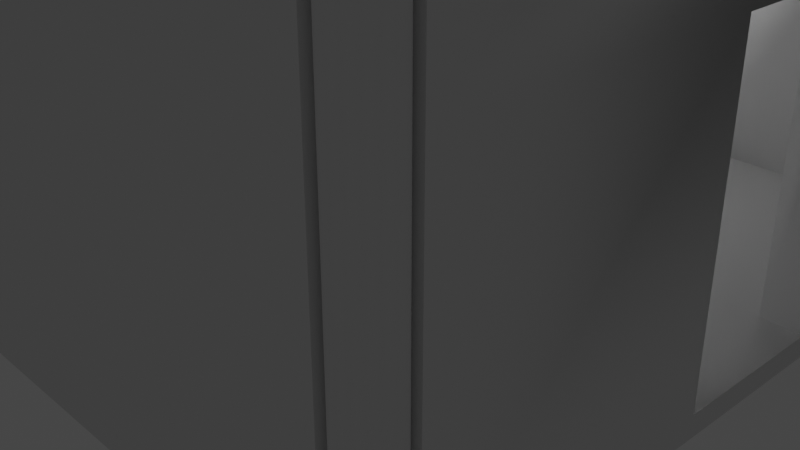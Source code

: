 # Source: casa.blend  (saved by Blender 3.5.10; exported with 4.5.12 LTS)
import bpy
from mathutils import Matrix  # noqa: F401  (used for matrix-valued properties, if any)

bpy.ops.wm.read_factory_settings(use_empty=True)
scene = bpy.context.scene
scene.name = 'Scene'

# ---- collections
col_collection = bpy.data.collections.new('Collection'); scene.collection.children.link(col_collection)

# ---- node groups
ng_auto_smooth = bpy.data.node_groups.new('Auto Smooth', 'GeometryNodeTree')
_s = ng_auto_smooth.interface.new_socket(name='Geometry', in_out='OUTPUT', socket_type='NodeSocketGeometry')
_s = ng_auto_smooth.interface.new_socket(name='Geometry', in_out='INPUT', socket_type='NodeSocketGeometry')
_s = ng_auto_smooth.interface.new_socket(name='Angle', in_out='INPUT', socket_type='NodeSocketFloat')
_s.subtype = 'ANGLE'
_s.min_value = 0.0
_s.max_value = 3.142
ng_auto_smooth.is_modifier = True
_N = ng_auto_smooth.nodes; _L = ng_auto_smooth.links
n0 = _N.new('NodeGroupOutput'); n0.name = 'Group Output'; n0.location = (480, -100)
n1 = _N.new('NodeGroupInput'); n1.name = 'Group Input'; n1.location = (-420, -300)
n2 = _N.new('NodeGroupInput'); n2.name = 'Group Input.001'; n2.location = (-60, -100)
n3 = _N.new('GeometryNodeSetShadeSmooth'); n3.name = 'Set Shade Smooth'; n3.location = (120, -100)
n3.domain = 'EDGE'
n4 = _N.new('GeometryNodeSetShadeSmooth'); n4.name = 'Set Shade Smooth.001'; n4.location = (300, -100)
n5 = _N.new('GeometryNodeInputMeshEdgeAngle'); n5.name = 'Edge Angle'; n5.location = (-420, -220)
n6 = _N.new('GeometryNodeInputEdgeSmooth'); n6.name = 'Is Edge Smooth'; n6.location = (-60, -160)
n7 = _N.new('GeometryNodeInputShadeSmooth'); n7.name = 'Is Face Smooth'; n7.location = (-240, -340)
n8 = _N.new('FunctionNodeBooleanMath'); n8.name = 'Boolean Math'; n8.location = (-60, -220)
n9 = _N.new('FunctionNodeCompare'); n9.name = 'Compare'; n9.location = (-240, -180)
n9.operation = 'LESS_EQUAL'
_L.new(n5.outputs[0], n9.inputs[0])
_L.new(n4.outputs[0], n0.inputs[0])
_L.new(n1.outputs[1], n9.inputs[1])
_L.new(n9.outputs[0], n8.inputs[0])
_L.new(n7.outputs[0], n8.inputs[1])
_L.new(n2.outputs[0], n3.inputs[0])
_L.new(n6.outputs[0], n3.inputs[1])
_L.new(n3.outputs[0], n4.inputs[0])
_L.new(n8.outputs[0], n3.inputs[2])
n0.is_active_output = True

# ---- world
world_world = bpy.data.worlds.new('World'); scene.world = world_world
world_world.use_nodes = True; world_world.node_tree.nodes.clear()
_N = world_world.node_tree.nodes; _L = world_world.node_tree.links
n0 = _N.new('ShaderNodeOutputWorld'); n0.name = 'World Output'; n0.location = (300, 300)
n1 = _N.new('ShaderNodeBackground'); n1.name = 'Background'; n1.location = (10, 300)
n1.inputs[0].default_value = (0.05088, 0.05088, 0.05088, 1.0)
_L.new(n1.outputs[0], n0.inputs[0])
n0.is_active_output = True
world_world.color = (0.05088, 0.05088, 0.05088)
world_world.use_sun_shadow = False
world_world.sun_shadow_jitter_overblur = 0.0

# ---- cameras
cam_camera = bpy.data.cameras.new('Camera')
cam_camera.clip_end = 100.0
cam_camera.ortho_scale = 7.314

# ---- lights
light_light = bpy.data.lights.new('Light', 'POINT')
light_light.transmission_factor = 0.0
light_light.energy = 1000.0
light_light.shadow_soft_size = 0.1
light_light.shadow_maximum_resolution = 0.006
light_light.use_absolute_resolution = True

# ---- meshes
me_cilindro = bpy.data.meshes.new('Cilindro')
me_cilindro.from_pydata([(0.0, 0.22, -2.5), (0.0, 0.22, 2.5), (0.08419, 0.2033, -2.5), (0.08419, 0.2033, 2.5), (0.1556, 0.1556, -2.5), (0.1556, 0.1556, 2.5), (0.2033, 0.08419, -2.5), (0.2033, 0.08419, 2.5), (0.22, 0.0, -2.5), (0.22, 0.0, 2.5), (0.2033, -0.08419, -2.5), (0.2033, -0.08419, 2.5), (0.1556, -0.1556, -2.5), (0.1556, -0.1556, 2.5), (0.08419, -0.2033, -2.5), (0.08419, -0.2033, 2.5), (0.0, -0.22, -2.5), (0.0, -0.22, 2.5), (-0.08419, -0.2033, -2.5), (-0.08419, -0.2033, 2.5), (-0.1556, -0.1556, -2.5), (-0.1556, -0.1556, 2.5), (-0.2033, -0.08419, -2.5), (-0.2033, -0.08419, 2.5), (-0.22, 0.0, -2.5), (-0.22, 0.0, 2.5), (-0.2033, 0.08419, -2.5), (-0.2033, 0.08419, 2.5), (-0.1556, 0.1556, -2.5), (-0.1556, 0.1556, 2.5), (-0.08419, 0.2033, -2.5), (-0.08419, 0.2033, 2.5), (-7.831, -7.801, -2.708), (-7.831, -7.801, -2.492), (-7.831, 0.1987, -2.708), (-7.831, 0.1987, -2.492), (0.1692, -7.801, -2.708), (0.1692, -7.801, -2.492), (0.1692, 0.1987, -2.708), (0.1692, 0.1987, -2.492), (-7.831, -7.401, -2.708), (0.1692, -7.401, -2.492), (-7.831, -7.401, -2.492), (0.1692, -7.401, -2.708), (-7.831, -0.2013, -2.492), (0.1692, -0.2013, -2.708), (-7.831, -0.2013, -2.708), (0.1692, -0.2013, -2.492), (0.1692, -4.62, -2.492), (0.1692, -3.041, -2.492), (-0.2308, -3.041, -2.492), (-7.431, 0.1987, -2.708), (-7.431, -7.801, -2.492), (-7.431, -7.401, -2.708), (-7.431, -0.2013, -2.708), (-7.431, 0.1987, -2.492), (-7.431, -7.801, -2.708), (-7.431, -7.401, -2.492), (-7.431, -0.2013, -2.492), (-0.2308, 0.1987, -2.492), (-0.2308, -7.801, -2.708), (-0.2308, -7.401, -2.492), (-0.2308, -0.2013, -2.492), (-0.2308, 0.1987, -2.708), (-0.2308, -7.801, -2.492), (-0.2308, -7.401, -2.708), (-0.2308, -0.2013, -2.708), (-0.2308, -4.62, -2.492), (-0.2308, -7.801, 2.508), (-7.431, -7.801, 2.508), (-7.831, -7.401, 2.508), (-7.431, -7.401, 2.508), (-7.831, -0.2013, 2.508), (-7.431, -0.2013, 2.508), (-7.431, 0.1987, 2.508), (-0.2308, 0.1987, 2.508), (-0.2308, -7.401, 2.508), (-0.2308, -0.2013, 2.508), (0.1692, -4.62, 0.5085), (0.1692, -7.401, 0.5085), (-0.2308, -7.401, 0.5085), (-0.2308, -0.2013, 0.5085), (0.1692, -0.2013, 0.5085), (0.1692, -3.041, 0.5085), (-0.2308, -3.041, 0.5085), (-0.2308, -4.62, 0.5085), (0.1692, -4.62, 2.508), (0.1692, -7.401, 2.508), (-0.2308, -7.401, 2.508), (-0.2308, -0.2013, 2.508), (0.1692, -0.2013, 2.508), (0.1692, -3.041, 2.508), (-0.2308, -3.041, 2.508), (-0.2308, -4.62, 2.508), (-3.775, -3.609, -1.344), (-3.775, -3.609, -1.344), (-0.01038, -7.397, -2.5), (-0.01038, -7.397, 2.5), (0.07381, -7.413, -2.5), (0.07381, -7.413, 2.5), (0.1452, -7.461, -2.5), (0.1452, -7.461, 2.5), (0.1929, -7.533, -2.5), (0.1929, -7.533, 2.5), (0.2096, -7.617, -2.5), (0.2096, -7.617, 2.5), (0.1929, -7.701, -2.5), (0.1929, -7.701, 2.5), (0.1452, -7.772, -2.5), (0.1452, -7.772, 2.5), (0.07381, -7.82, -2.5), (0.07381, -7.82, 2.5), (-0.01038, -7.837, -2.5), (-0.01038, -7.837, 2.5), (-0.09457, -7.82, -2.5), (-0.09457, -7.82, 2.5), (-0.1659, -7.772, -2.5), (-0.1659, -7.772, 2.5), (-0.2136, -7.701, -2.5), (-0.2136, -7.701, 2.5), (-0.2304, -7.617, -2.5), (-0.2304, -7.617, 2.5), (-0.2136, -7.533, -2.5), (-0.2136, -7.533, 2.5), (-0.1659, -7.461, -2.5), (-0.1659, -7.461, 2.5), (-0.09457, -7.413, -2.5), (-0.09457, -7.413, 2.5), (-7.641, -7.377, -2.5), (-7.641, -7.377, 2.5), (-7.557, -7.394, -2.5), (-7.557, -7.394, 2.5), (-7.485, -7.441, -2.5), (-7.485, -7.441, 2.5), (-7.437, -7.513, -2.5), (-7.437, -7.513, 2.5), (-7.421, -7.597, -2.5), (-7.421, -7.597, 2.5), (-7.437, -7.681, -2.5), (-7.437, -7.681, 2.5), (-7.485, -7.752, -2.5), (-7.485, -7.752, 2.5), (-7.557, -7.8, -2.5), (-7.557, -7.8, 2.5), (-7.641, -7.817, -2.5), (-7.641, -7.817, 2.5), (-7.725, -7.8, -2.5), (-7.725, -7.8, 2.5), (-7.796, -7.752, -2.5), (-7.796, -7.752, 2.5), (-7.844, -7.681, -2.5), (-7.844, -7.681, 2.5), (-7.861, -7.597, -2.5), (-7.861, -7.597, 2.5), (-7.844, -7.513, -2.5), (-7.844, -7.513, 2.5), (-7.796, -7.441, -2.5), (-7.796, -7.441, 2.5), (-7.725, -7.394, -2.5), (-7.725, -7.394, 2.5), (-7.631, 0.2198, -2.5), (-7.631, 0.2198, 2.5), (-7.546, 0.2031, -2.5), (-7.546, 0.2031, 2.5), (-7.475, 0.1554, -2.5), (-7.475, 0.1554, 2.5), (-7.427, 0.084, -2.5), (-7.427, 0.084, 2.5), (-7.411, -0.0001943, -2.5), (-7.411, -0.0001943, 2.5), (-7.427, -0.08438, -2.5), (-7.427, -0.08438, 2.5), (-7.475, -0.1558, -2.5), (-7.475, -0.1558, 2.5), (-7.546, -0.2034, -2.5), (-7.546, -0.2034, 2.5), (-7.631, -0.2202, -2.5), (-7.631, -0.2202, 2.5), (-7.715, -0.2034, -2.5), (-7.715, -0.2034, 2.5), (-7.786, -0.1558, -2.5), (-7.786, -0.1558, 2.5), (-7.834, -0.08438, -2.5), (-7.834, -0.08438, 2.5), (-7.851, -0.0001943, -2.5), (-7.851, -0.0001943, 2.5), (-7.834, 0.084, -2.5), (-7.834, 0.084, 2.5), (-7.786, 0.1554, -2.5), (-7.786, 0.1554, 2.5), (-7.715, 0.2031, -2.5), (-7.715, 0.2031, 2.5)], [(94, 95)], [(0, 1, 3, 2), (2, 3, 5, 4), (4, 5, 7, 6), (6, 7, 9, 8), (8, 9, 11, 10), (10, 11, 13, 12), (12, 13, 15, 14), (14, 15, 17, 16), (16, 17, 19, 18), (18, 19, 21, 20), (20, 21, 23, 22), (22, 23, 25, 24), (24, 25, 27, 26), (26, 27, 29, 28), (3, 1, 31, 29, 27, 25, 23, 21, 19, 17, 15, 13, 11, 9, 7, 5), (28, 29, 31, 30), (30, 31, 1, 0), (0, 2, 4, 6, 8, 10, 12, 14, 16, 18, 20, 22, 24, 26, 28, 30), (46, 44, 35, 34), (63, 59, 39, 38), (43, 41, 37, 36), (56, 52, 33, 32), (65, 43, 36, 60), (57, 42, 33, 52), (58, 57, 61, 67, 50, 62), (32, 33, 42, 40), (48, 49, 50, 67), (38, 39, 47, 45), (63, 38, 45, 66), (55, 35, 44, 58), (63, 66, 54, 51), (54, 53, 40, 46), (62, 59, 75, 77), (65, 60, 56, 53), (64, 52, 56, 60), (55, 59, 63, 51), (61, 41, 79, 80), (34, 35, 55, 51), (40, 53, 56, 32), (57, 52, 69, 71), (34, 51, 54, 46), (49, 47, 82, 83), (36, 37, 64, 60), (41, 61, 64, 37), (43, 45, 47, 49, 48, 41), (39, 59, 62, 47), (58, 44, 72, 73), (44, 46, 40, 42), (45, 43, 65, 66), (66, 65, 53, 54), (71, 69, 68, 76), (72, 70, 71, 73), (74, 73, 77, 75), (52, 64, 68, 69), (61, 57, 71, 76), (64, 61, 76, 68), (44, 42, 70, 72), (58, 62, 77, 73), (57, 58, 73, 71), (59, 55, 74, 75), (42, 57, 71, 70), (55, 58, 73, 74), (81, 84, 92, 89), (78, 85, 93, 86), (50, 49, 83, 84), (41, 48, 78, 79), (47, 62, 81, 82), (48, 67, 85, 78), (62, 50, 84, 81), (67, 61, 80, 85), (92, 91, 90, 89), (88, 87, 86, 93), (84, 83, 91, 92), (80, 79, 87, 88), (85, 80, 88, 93), (83, 82, 90, 91), (82, 81, 89, 90), (79, 78, 86, 87), (91, 86, 78, 83), (83, 78, 85, 84), (84, 85, 93, 92), (86, 91, 92, 93), (96, 97, 99, 98), (98, 99, 101, 100), (100, 101, 103, 102), (102, 103, 105, 104), (104, 105, 107, 106), (106, 107, 109, 108), (108, 109, 111, 110), (110, 111, 113, 112), (112, 113, 115, 114), (114, 115, 117, 116), (116, 117, 119, 118), (118, 119, 121, 120), (120, 121, 123, 122), (122, 123, 125, 124), (99, 97, 127, 125, 123, 121, 119, 117, 115, 113, 111, 109, 107, 105, 103, 101), (124, 125, 127, 126), (126, 127, 97, 96), (96, 98, 100, 102, 104, 106, 108, 110, 112, 114, 116, 118, 120, 122, 124, 126), (128, 129, 131, 130), (130, 131, 133, 132), (132, 133, 135, 134), (134, 135, 137, 136), (136, 137, 139, 138), (138, 139, 141, 140), (140, 141, 143, 142), (142, 143, 145, 144), (144, 145, 147, 146), (146, 147, 149, 148), (148, 149, 151, 150), (150, 151, 153, 152), (152, 153, 155, 154), (154, 155, 157, 156), (131, 129, 159, 157, 155, 153, 151, 149, 147, 145, 143, 141, 139, 137, 135, 133), (156, 157, 159, 158), (158, 159, 129, 128), (128, 130, 132, 134, 136, 138, 140, 142, 144, 146, 148, 150, 152, 154, 156, 158), (160, 161, 163, 162), (162, 163, 165, 164), (164, 165, 167, 166), (166, 167, 169, 168), (168, 169, 171, 170), (170, 171, 173, 172), (172, 173, 175, 174), (174, 175, 177, 176), (176, 177, 179, 178), (178, 179, 181, 180), (180, 181, 183, 182), (182, 183, 185, 184), (184, 185, 187, 186), (186, 187, 189, 188), (163, 161, 191, 189, 187, 185, 183, 181, 179, 177, 175, 173, 171, 169, 167, 165), (188, 189, 191, 190), (190, 191, 161, 160), (160, 162, 164, 166, 168, 170, 172, 174, 176, 178, 180, 182, 184, 186, 188, 190)])
me_cilindro.polygons.foreach_set('use_smooth', [True] * 136)
_uv = me_cilindro.uv_layers.new(name='MapaUV')
_uv.uv.foreach_set('vector', [1.0, 0.5, 1.0, 1.0, 0.9375, 1.0, 0.9375, 0.5, 0.9375, 0.5, 0.9375, 1.0, 0.875, 1.0, 0.875, 0.5, 0.875, 0.5, 0.875, 1.0, 0.8125, 1.0, 0.8125, 0.5, 0.8125, 0.5, 0.8125, 1.0, 0.75, 1.0, 0.75, 0.5, 0.75, 0.5, 0.75, 1.0, 0.6875, 1.0, 0.6875, 0.5, 0.6875, 0.5, 0.6875, 1.0, 0.625, 1.0, 0.625, 0.5, 0.625, 0.5, 0.625, 1.0, 0.5625, 1.0, 0.5625, 0.5, 0.5625, 0.5, 0.5625, 1.0, 0.5, 1.0, 0.5, 0.5, 0.5, 0.5, 0.5, 1.0, 0.4375, 1.0, 0.4375, 0.5, 0.4375, 0.5, 0.4375, 1.0, 0.375, 1.0, 0.375, 0.5, 0.375, 0.5, 0.375, 1.0, 0.3125, 1.0, 0.3125, 0.5, 0.3125, 0.5, 0.3125, 1.0, 0.25, 1.0, 0.25, 0.5, 0.25, 0.5, 0.25, 1.0, 0.1875, 1.0, 0.1875, 0.5, 0.1875, 0.5, 0.1875, 1.0, 0.125, 1.0, 0.125, 0.5, 0.3418, 0.4717, 0.25, 0.49, 0.1582, 0.4717, 0.08029, 0.4197, 0.02827, 0.3418, 0.01, 0.25, 0.02827, 0.1582, 0.08029, 0.08029, 0.1582, 0.02827, 0.25, 0.01, 0.3418, 0.02827, 0.4197, 0.08029, 0.4717, 0.1582, 0.49, 0.25, 0.4717, 0.3418, 0.4197, 0.4197, 0.125, 0.5, 0.125, 1.0, 0.0625, 1.0, 0.0625, 0.5, 0.0625, 0.5, 0.0625, 1.0, 0.0, 1.0, 0.0, 0.5, 0.75, 0.49, 0.8418, 0.4717, 0.9197, 0.4197, 0.9717, 0.3418, 0.99, 0.25, 0.9717, 0.1582, 0.9197, 0.08029, 0.8418, 0.02827, 0.75, 0.01, 0.6582, 0.02827, 0.5803, 0.08029, 0.5283, 0.1582, 0.51, 0.25, 0.5283, 0.3418, 0.5803, 0.4197, 0.6582, 0.4717, 0.375, 0.2375, 0.625, 0.2375, 0.625, 0.25, 0.375, 0.25, 0.375, 0.4875, 0.625, 0.4875, 0.625, 0.5, 0.375, 0.5, 0.375, 0.7375, 0.625, 0.7375, 0.625, 0.75, 0.375, 0.75, 0.375, 0.9875, 0.625, 0.9875, 0.625, 1.0, 0.375, 1.0, 0.3625, 0.7375, 0.375, 0.7375, 0.375, 0.75, 0.3625, 0.75, 0.8625, 0.7375, 0.875, 0.7375, 0.875, 0.75, 0.8625, 0.75, 0.8625, 0.5125, 0.8625, 0.7375, 0.6375, 0.7375, 0.6375, 0.6506, 0.6375, 0.6012, 0.6375, 0.5125, 0.375, 0.0, 0.625, 0.0, 0.625, 0.0125, 0.375, 0.0125, 0.625, 0.6506, 0.625, 0.6012, 0.6375, 0.6012, 0.6375, 0.6506, 0.375, 0.5, 0.625, 0.5, 0.625, 0.5125, 0.375, 0.5125, 0.3625, 0.5, 0.375, 0.5, 0.375, 0.5125, 0.3625, 0.5125, 0.8625, 0.5, 0.875, 0.5, 0.875, 0.5125, 0.8625, 0.5125, 0.3625, 0.5, 0.3625, 0.5125, 0.1375, 0.5125, 0.1375, 0.5, 0.1375, 0.5125, 0.1375, 0.7375, 0.125, 0.7375, 0.125, 0.5125, 0.6375, 0.5125, 0.6375, 0.5, 0.6375, 0.5, 0.6375, 0.5125, 0.3625, 0.7375, 0.3625, 0.75, 0.1375, 0.75, 0.1375, 0.7375, 0.625, 0.7625, 0.625, 0.9875, 0.375, 0.9875, 0.375, 0.7625, 0.625, 0.2625, 0.625, 0.4875, 0.375, 0.4875, 0.375, 0.2625, 0.6375, 0.7375, 0.625, 0.7375, 0.625, 0.7375, 0.6375, 0.7375, 0.375, 0.25, 0.625, 0.25, 0.625, 0.2625, 0.375, 0.2625, 0.125, 0.7375, 0.1375, 0.7375, 0.1375, 0.75, 0.125, 0.75, 0.8625, 0.7375, 0.8625, 0.75, 0.8625, 0.75, 0.8625, 0.7375, 0.125, 0.5, 0.1375, 0.5, 0.1375, 0.5125, 0.125, 0.5125, 0.625, 0.6012, 0.625, 0.5125, 0.625, 0.5125, 0.625, 0.6012, 0.375, 0.75, 0.625, 0.75, 0.625, 0.7625, 0.375, 0.7625, 0.625, 0.7375, 0.6375, 0.7375, 0.6375, 0.75, 0.625, 0.75, 0.375, 0.7375, 0.375, 0.5125, 0.625, 0.5125, 0.625, 0.6012, 0.625, 0.6506, 0.625, 0.7375, 0.625, 0.5, 0.6375, 0.5, 0.6375, 0.5125, 0.625, 0.5125, 0.8625, 0.5125, 0.875, 0.5125, 0.875, 0.5125, 0.8625, 0.5125, 0.625, 0.2375, 0.375, 0.2375, 0.375, 0.0125, 0.625, 0.0125, 0.375, 0.5125, 0.375, 0.7375, 0.3625, 0.7375, 0.3625, 0.5125, 0.3625, 0.5125, 0.3625, 0.7375, 0.1375, 0.7375, 0.1375, 0.5125, 0.8625, 0.7375, 0.8625, 0.75, 0.6375, 0.75, 0.6375, 0.7375, 0.875, 0.5125, 0.875, 0.7375, 0.8625, 0.7375, 0.8625, 0.5125, 0.8625, 0.5, 0.8625, 0.5125, 0.6375, 0.5125, 0.6375, 0.5, 0.625, 0.9875, 0.625, 0.7625, 0.625, 0.7625, 0.625, 0.9875, 0.6375, 0.7375, 0.8625, 0.7375, 0.8625, 0.7375, 0.6375, 0.7375, 0.6375, 0.75, 0.6375, 0.7375, 0.6375, 0.7375, 0.6375, 0.75, 0.625, 0.2375, 0.625, 0.0125, 0.625, 0.0125, 0.625, 0.2375, 0.8625, 0.5125, 0.6375, 0.5125, 0.6375, 0.5125, 0.8625, 0.5125, 0.8625, 0.7375, 0.8625, 0.5125, 0.8625, 0.5125, 0.8625, 0.7375, 0.625, 0.4875, 0.625, 0.2625, 0.625, 0.2625, 0.625, 0.4875, 0.875, 0.7375, 0.8625, 0.7375, 0.8625, 0.7375, 0.875, 0.7375, 0.8625, 0.5, 0.8625, 0.5125, 0.8625, 0.5125, 0.8625, 0.5, 0.6375, 0.5125, 0.6375, 0.6012, 0.6375, 0.6012, 0.6375, 0.5125, 0.625, 0.6506, 0.6375, 0.6506, 0.6375, 0.6506, 0.625, 0.6506, 0.6375, 0.6012, 0.625, 0.6012, 0.625, 0.6012, 0.6375, 0.6012, 0.625, 0.7375, 0.625, 0.6506, 0.625, 0.6506, 0.625, 0.7375, 0.625, 0.5125, 0.6375, 0.5125, 0.6375, 0.5125, 0.625, 0.5125, 0.625, 0.6506, 0.6375, 0.6506, 0.6375, 0.6506, 0.625, 0.6506, 0.6375, 0.5125, 0.6375, 0.6012, 0.6375, 0.6012, 0.6375, 0.5125, 0.6375, 0.6506, 0.6375, 0.7375, 0.6375, 0.7375, 0.6375, 0.6506, 0.6375, 0.6012, 0.625, 0.6012, 0.625, 0.5125, 0.6375, 0.5125, 0.6375, 0.7375, 0.625, 0.7375, 0.625, 0.6506, 0.6375, 0.6506, 0.6375, 0.6012, 0.625, 0.6012, 0.625, 0.6012, 0.6375, 0.6012, 0.6375, 0.7375, 0.625, 0.7375, 0.625, 0.7375, 0.6375, 0.7375, 0.6375, 0.6506, 0.6375, 0.7375, 0.6375, 0.7375, 0.6375, 0.6506, 0.625, 0.6012, 0.625, 0.5125, 0.625, 0.5125, 0.625, 0.6012, 0.625, 0.5125, 0.6375, 0.5125, 0.6375, 0.5125, 0.625, 0.5125, 0.625, 0.7375, 0.625, 0.6506, 0.625, 0.6506, 0.625, 0.7375, 0.0, 0.0, 0.0, 0.0, 0.0, 0.0, 0.0, 0.0, 0.0, 0.0, 0.0, 0.0, 0.0, 0.0, 0.0, 0.0, 0.0, 0.0, 0.0, 0.0, 0.0, 0.0, 0.0, 0.0, 0.0, 0.0, 0.0, 0.0, 0.0, 0.0, 0.0, 0.0, 1.0, 0.5, 1.0, 1.0, 0.9375, 1.0, 0.9375, 0.5, 0.9375, 0.5, 0.9375, 1.0, 0.875, 1.0, 0.875, 0.5, 0.875, 0.5, 0.875, 1.0, 0.8125, 1.0, 0.8125, 0.5, 0.8125, 0.5, 0.8125, 1.0, 0.75, 1.0, 0.75, 0.5, 0.75, 0.5, 0.75, 1.0, 0.6875, 1.0, 0.6875, 0.5, 0.6875, 0.5, 0.6875, 1.0, 0.625, 1.0, 0.625, 0.5, 0.625, 0.5, 0.625, 1.0, 0.5625, 1.0, 0.5625, 0.5, 0.5625, 0.5, 0.5625, 1.0, 0.5, 1.0, 0.5, 0.5, 0.5, 0.5, 0.5, 1.0, 0.4375, 1.0, 0.4375, 0.5, 0.4375, 0.5, 0.4375, 1.0, 0.375, 1.0, 0.375, 0.5, 0.375, 0.5, 0.375, 1.0, 0.3125, 1.0, 0.3125, 0.5, 0.3125, 0.5, 0.3125, 1.0, 0.25, 1.0, 0.25, 0.5, 0.25, 0.5, 0.25, 1.0, 0.1875, 1.0, 0.1875, 0.5, 0.1875, 0.5, 0.1875, 1.0, 0.125, 1.0, 0.125, 0.5, 0.3418, 0.4717, 0.25, 0.49, 0.1582, 0.4717, 0.08029, 0.4197, 0.02827, 0.3418, 0.01, 0.25, 0.02827, 0.1582, 0.08029, 0.08029, 0.1582, 0.02827, 0.25, 0.01, 0.3418, 0.02827, 0.4197, 0.08029, 0.4717, 0.1582, 0.49, 0.25, 0.4717, 0.3418, 0.4197, 0.4197, 0.125, 0.5, 0.125, 1.0, 0.0625, 1.0, 0.0625, 0.5, 0.0625, 0.5, 0.0625, 1.0, 0.0, 1.0, 0.0, 0.5, 0.75, 0.49, 0.8418, 0.4717, 0.9197, 0.4197, 0.9717, 0.3418, 0.99, 0.25, 0.9717, 0.1582, 0.9197, 0.08029, 0.8418, 0.02827, 0.75, 0.01, 0.6582, 0.02827, 0.5803, 0.08029, 0.5283, 0.1582, 0.51, 0.25, 0.5283, 0.3418, 0.5803, 0.4197, 0.6582, 0.4717, 1.0, 0.5, 1.0, 1.0, 0.9375, 1.0, 0.9375, 0.5, 0.9375, 0.5, 0.9375, 1.0, 0.875, 1.0, 0.875, 0.5, 0.875, 0.5, 0.875, 1.0, 0.8125, 1.0, 0.8125, 0.5, 0.8125, 0.5, 0.8125, 1.0, 0.75, 1.0, 0.75, 0.5, 0.75, 0.5, 0.75, 1.0, 0.6875, 1.0, 0.6875, 0.5, 0.6875, 0.5, 0.6875, 1.0, 0.625, 1.0, 0.625, 0.5, 0.625, 0.5, 0.625, 1.0, 0.5625, 1.0, 0.5625, 0.5, 0.5625, 0.5, 0.5625, 1.0, 0.5, 1.0, 0.5, 0.5, 0.5, 0.5, 0.5, 1.0, 0.4375, 1.0, 0.4375, 0.5, 0.4375, 0.5, 0.4375, 1.0, 0.375, 1.0, 0.375, 0.5, 0.375, 0.5, 0.375, 1.0, 0.3125, 1.0, 0.3125, 0.5, 0.3125, 0.5, 0.3125, 1.0, 0.25, 1.0, 0.25, 0.5, 0.25, 0.5, 0.25, 1.0, 0.1875, 1.0, 0.1875, 0.5, 0.1875, 0.5, 0.1875, 1.0, 0.125, 1.0, 0.125, 0.5, 0.3418, 0.4717, 0.25, 0.49, 0.1582, 0.4717, 0.08029, 0.4197, 0.02827, 0.3418, 0.01, 0.25, 0.02827, 0.1582, 0.08029, 0.08029, 0.1582, 0.02827, 0.25, 0.01, 0.3418, 0.02827, 0.4197, 0.08029, 0.4717, 0.1582, 0.49, 0.25, 0.4717, 0.3418, 0.4197, 0.4197, 0.125, 0.5, 0.125, 1.0, 0.0625, 1.0, 0.0625, 0.5, 0.0625, 0.5, 0.0625, 1.0, 0.0, 1.0, 0.0, 0.5, 0.75, 0.49, 0.8418, 0.4717, 0.9197, 0.4197, 0.9717, 0.3418, 0.99, 0.25, 0.9717, 0.1582, 0.9197, 0.08029, 0.8418, 0.02827, 0.75, 0.01, 0.6582, 0.02827, 0.5803, 0.08029, 0.5283, 0.1582, 0.51, 0.25, 0.5283, 0.3418, 0.5803, 0.4197, 0.6582, 0.4717, 1.0, 0.5, 1.0, 1.0, 0.9375, 1.0, 0.9375, 0.5, 0.9375, 0.5, 0.9375, 1.0, 0.875, 1.0, 0.875, 0.5, 0.875, 0.5, 0.875, 1.0, 0.8125, 1.0, 0.8125, 0.5, 0.8125, 0.5, 0.8125, 1.0, 0.75, 1.0, 0.75, 0.5, 0.75, 0.5, 0.75, 1.0, 0.6875, 1.0, 0.6875, 0.5, 0.6875, 0.5, 0.6875, 1.0, 0.625, 1.0, 0.625, 0.5, 0.625, 0.5, 0.625, 1.0, 0.5625, 1.0, 0.5625, 0.5, 0.5625, 0.5, 0.5625, 1.0, 0.5, 1.0, 0.5, 0.5, 0.5, 0.5, 0.5, 1.0, 0.4375, 1.0, 0.4375, 0.5, 0.4375, 0.5, 0.4375, 1.0, 0.375, 1.0, 0.375, 0.5, 0.375, 0.5, 0.375, 1.0, 0.3125, 1.0, 0.3125, 0.5, 0.3125, 0.5, 0.3125, 1.0, 0.25, 1.0, 0.25, 0.5, 0.25, 0.5, 0.25, 1.0, 0.1875, 1.0, 0.1875, 0.5, 0.1875, 0.5, 0.1875, 1.0, 0.125, 1.0, 0.125, 0.5, 0.3418, 0.4717, 0.25, 0.49, 0.1582, 0.4717, 0.08029, 0.4197, 0.02827, 0.3418, 0.01, 0.25, 0.02827, 0.1582, 0.08029, 0.08029, 0.1582, 0.02827, 0.25, 0.01, 0.3418, 0.02827, 0.4197, 0.08029, 0.4717, 0.1582, 0.49, 0.25, 0.4717, 0.3418, 0.4197, 0.4197, 0.125, 0.5, 0.125, 1.0, 0.0625, 1.0, 0.0625, 0.5, 0.0625, 0.5, 0.0625, 1.0, 0.0, 1.0, 0.0, 0.5, 0.75, 0.49, 0.8418, 0.4717, 0.9197, 0.4197, 0.9717, 0.3418, 0.99, 0.25, 0.9717, 0.1582, 0.9197, 0.08029, 0.8418, 0.02827, 0.75, 0.01, 0.6582, 0.02827, 0.5803, 0.08029, 0.5283, 0.1582, 0.51, 0.25, 0.5283, 0.3418, 0.5803, 0.4197, 0.6582, 0.4717])
me_cilindro.update()
me_cilindro_009 = bpy.data.meshes.new('Cilindro.009')
me_cilindro_009.from_pydata([(0.0, 0.22, -2.5), (0.08419, 0.2033, -2.5), (0.1556, 0.1556, -2.5), (0.2033, 0.08419, -2.5), (0.22, 0.0, -2.5), (0.2033, -0.08419, -2.5), (0.1556, -0.1556, -2.5), (0.08419, -0.2033, -2.5), (0.0, -0.22, -2.5), (-0.08419, -0.2033, -2.5), (-0.1556, -0.1556, -2.5), (-0.2033, -0.08419, -2.5), (-0.22, 0.0, -2.5), (-0.2033, 0.08419, -2.5), (-0.1556, 0.1556, -2.5), (-0.08419, 0.2033, -2.5), (0.08419, 0.2033, 3.5), (2.476e-07, 0.22, 3.5), (0.1556, 0.1556, 3.5), (0.2033, 0.08419, 3.5), (0.22, 0.0, 3.5), (0.2033, -0.08419, 3.5), (0.1556, -0.1556, 3.5), (0.08419, -0.2033, 3.5), (2.476e-07, -0.22, 3.5), (-0.08419, -0.2033, 3.5), (-0.1556, -0.1556, 3.5), (-0.2033, -0.08419, 3.5), (-0.22, 0.0, 3.5), (-0.2033, 0.08419, 3.5), (-0.1556, 0.1556, 3.5), (-0.08419, 0.2033, 3.5), (-2.904e-07, -5.763, 3.509), (-0.08419, -5.763, 3.493), (-0.1556, -5.763, 3.445), (-0.2033, -5.763, 3.373), (-0.22, -5.763, 3.289), (-0.2033, -5.763, 3.205), (-0.1556, -5.763, 3.134), (-0.08419, -5.763, 3.086), (-2.434e-07, -5.763, 3.069), (0.08419, -5.763, 3.086), (0.1556, -5.763, 3.134), (0.2033, -5.763, 3.205), (0.22, -5.763, 3.289), (0.2033, -5.763, 3.373), (0.1556, -5.763, 3.445), (0.08419, -5.763, 3.493), (-0.08419, 0.2372, 3.493), (9.589e-08, 0.2372, 3.509), (-0.1556, 0.2372, 3.445), (-0.2033, 0.2372, 3.373), (-0.22, 0.2372, 3.289), (-0.2033, 0.2372, 3.205), (-0.1556, 0.2372, 3.134), (-0.08419, 0.2372, 3.086), (1.429e-07, 0.2372, 3.069), (0.08419, 0.2372, 3.086), (0.1556, 0.2372, 3.134), (0.2033, 0.2372, 3.205), (0.22, 0.2372, 3.289), (0.2033, 0.2372, 3.373), (0.1556, 0.2372, 3.445), (0.08419, 0.2372, 3.493), (-0.1821, 0.07254, -2.812), (-0.1988, 0.1321, -2.752), (-0.1344, 0.02207, -2.862), (-0.06299, -0.01165, -2.896), (0.0212, -0.02349, -2.908), (0.1054, -0.01165, -2.896), (0.1768, 0.02207, -2.862), (0.2245, 0.07254, -2.812), (0.2412, 0.1321, -2.752), (0.2245, 0.1916, -2.692), (0.1768, 0.2421, -2.642), (0.1054, 0.2758, -2.608), (0.0212, 0.2876, -2.596), (-0.06299, 0.2758, -2.608), (-0.1344, 0.2421, -2.642), (-0.1821, 0.1916, -2.692), (-0.1988, -6.008, 3.388), (-0.1821, -6.068, 3.329), (-0.1344, -6.118, 3.278), (-0.06299, -6.152, 3.245), (0.0212, -6.164, 3.233), (0.1054, -6.152, 3.245), (0.1768, -6.118, 3.278), (0.2245, -6.068, 3.329), (0.2412, -6.008, 3.388), (0.2245, -5.949, 3.448), (0.1768, -5.898, 3.498), (0.1054, -5.865, 3.532), (0.0212, -5.853, 3.544), (-0.06299, -5.865, 3.532), (-0.1344, -5.898, 3.498), (-0.1821, -5.949, 3.448), (0.002478, 0.1361, -2.708), (0.002478, 0.06477, -2.756), (0.002478, -0.01942, -2.772), (0.002478, -0.1036, -2.756), (0.002478, -0.175, -2.708), (0.002478, -0.2227, -2.637), (0.002478, -0.2394, -2.552), (0.002478, -0.2227, -2.468), (0.002478, -0.175, -2.397), (0.002478, -0.1036, -2.349), (0.002478, -0.01942, -2.332), (0.002478, 0.06477, -2.349), (0.002478, 0.1361, -2.397), (0.002478, 0.1838, -2.468), (0.002478, 0.2006, -2.552), (0.002478, 0.1838, -2.637), (-8.057, 0.1361, -2.708), (-8.057, 0.06477, -2.756), (-8.057, -0.01942, -2.772), (-8.057, -0.1036, -2.756), (-8.057, -0.175, -2.708), (-8.057, -0.2227, -2.637), (-8.057, -0.2394, -2.552), (-8.057, -0.2227, -2.468), (-8.057, -0.175, -2.397), (-8.057, -0.1036, -2.349), (-8.057, -0.01942, -2.332), (-8.057, 0.06477, -2.349), (-8.057, 0.1361, -2.397), (-8.057, 0.1838, -2.468), (-8.057, 0.2006, -2.552), (-8.057, 0.1838, -2.637), (0.002478, -5.662, 3.09), (0.002478, -5.734, 3.043), (0.002478, -5.818, 3.026), (0.002478, -5.902, 3.043), (0.002478, -5.973, 3.09), (0.002478, -6.021, 3.162), (0.002478, -6.038, 3.246), (0.002478, -6.021, 3.33), (0.002478, -5.973, 3.401), (0.002478, -5.902, 3.449), (0.002478, -5.818, 3.466), (0.002478, -5.734, 3.449), (0.002478, -5.662, 3.401), (0.002478, -5.614, 3.33), (0.002478, -5.598, 3.246), (0.002478, -5.614, 3.162), (-8.057, -5.662, 3.09), (-8.057, -5.734, 3.043), (-8.057, -5.818, 3.026), (-8.057, -5.902, 3.043), (-8.057, -5.973, 3.09), (-8.057, -6.021, 3.162), (-8.057, -6.038, 3.246), (-8.057, -6.021, 3.33), (-8.057, -5.973, 3.401), (-8.057, -5.902, 3.449), (-8.057, -5.818, 3.466), (-8.057, -5.734, 3.449), (-8.057, -5.662, 3.401), (-8.057, -5.614, 3.33), (-8.057, -5.598, 3.246), (-8.057, -5.614, 3.162), (-8.332, 0.07254, -2.812), (-8.349, 0.1321, -2.752), (-8.284, 0.02207, -2.862), (-8.213, -0.01165, -2.896), (-8.129, -0.02349, -2.908), (-8.045, -0.01165, -2.896), (-7.973, 0.02207, -2.862), (-7.926, 0.07254, -2.812), (-7.909, 0.1321, -2.752), (-7.926, 0.1916, -2.692), (-7.973, 0.2421, -2.642), (-8.045, 0.2758, -2.608), (-8.129, 0.2876, -2.596), (-8.213, 0.2758, -2.608), (-8.284, 0.2421, -2.642), (-8.332, 0.1916, -2.692), (-8.349, -6.008, 3.388), (-8.332, -6.068, 3.329), (-8.284, -6.118, 3.278), (-8.213, -6.152, 3.245), (-8.129, -6.164, 3.233), (-8.045, -6.152, 3.245), (-7.973, -6.118, 3.278), (-7.926, -6.068, 3.329), (-7.909, -6.008, 3.388), (-7.926, -5.949, 3.448), (-7.973, -5.898, 3.498), (-8.045, -5.865, 3.532), (-8.129, -5.853, 3.544), (-8.213, -5.865, 3.532), (-8.284, -5.898, 3.498), (-8.332, -5.949, 3.448), (-8.08, 0.22, -2.5), (-7.996, 0.2033, -2.5), (-7.924, 0.1556, -2.5), (-7.877, 0.08419, -2.5), (-7.86, -4.768e-07, -2.5), (-7.877, -0.08419, -2.5), (-7.924, -0.1556, -2.5), (-7.996, -0.2033, -2.5), (-8.08, -0.22, -2.5), (-8.164, -0.2033, -2.5), (-8.236, -0.1556, -2.5), (-8.283, -0.08419, -2.5), (-8.3, -4.768e-07, -2.5), (-8.283, 0.08419, -2.5), (-8.236, 0.1556, -2.5), (-8.164, 0.2033, -2.5), (-7.996, 0.2033, 3.5), (-8.08, 0.22, 3.5), (-7.924, 0.1556, 3.5), (-7.877, 0.08419, 3.5), (-7.86, -4.768e-07, 3.5), (-7.877, -0.08419, 3.5), (-7.924, -0.1556, 3.5), (-7.996, -0.2033, 3.5), (-8.08, -0.22, 3.5), (-8.164, -0.2033, 3.5), (-8.236, -0.1556, 3.5), (-8.283, -0.08419, 3.5), (-8.3, -4.768e-07, 3.5), (-8.283, 0.08419, 3.5), (-8.236, 0.1556, 3.5), (-8.164, 0.2033, 3.5), (-8.08, -5.763, 3.509), (-8.164, -5.763, 3.493), (-8.236, -5.763, 3.445), (-8.283, -5.763, 3.373), (-8.3, -5.763, 3.289), (-8.283, -5.763, 3.205), (-8.236, -5.763, 3.134), (-8.164, -5.763, 3.086), (-8.08, -5.763, 3.069), (-7.996, -5.763, 3.086), (-7.924, -5.763, 3.134), (-7.877, -5.763, 3.205), (-7.86, -5.763, 3.289), (-7.877, -5.763, 3.373), (-7.924, -5.763, 3.445), (-7.996, -5.763, 3.493), (-8.164, 0.2372, 3.493), (-8.08, 0.2372, 3.509), (-8.236, 0.2372, 3.445), (-8.283, 0.2372, 3.373), (-8.3, 0.2372, 3.289), (-8.283, 0.2372, 3.205), (-8.236, 0.2372, 3.134), (-8.164, 0.2372, 3.086), (-8.08, 0.2372, 3.069), (-7.996, 0.2372, 3.086), (-7.924, 0.2372, 3.134), (-7.877, 0.2372, 3.205), (-7.86, 0.2372, 3.289), (-7.877, 0.2372, 3.373), (-7.924, 0.2372, 3.445), (-7.996, 0.2372, 3.493)], [], [(0, 17, 16, 1), (0, 1, 2, 3, 4, 5, 6, 7, 8, 9, 10, 11, 12, 13, 14, 15), (6, 22, 23, 7), (16, 17, 31, 30, 29, 28, 27, 26, 25, 24, 23, 22, 21, 20, 19, 18), (14, 30, 31, 15), (7, 23, 24, 8), (15, 31, 17, 0), (8, 24, 25, 9), (1, 16, 18, 2), (9, 25, 26, 10), (2, 18, 19, 3), (10, 26, 27, 11), (3, 19, 20, 4), (11, 27, 28, 12), (4, 20, 21, 5), (12, 28, 29, 13), (5, 21, 22, 6), (13, 29, 30, 14), (34, 50, 51, 35), (35, 51, 52, 36), (36, 52, 53, 37), (37, 53, 54, 38), (38, 54, 55, 39), (39, 55, 56, 40), (40, 56, 57, 41), (41, 57, 58, 42), (42, 58, 59, 43), (43, 59, 60, 44), (44, 60, 61, 45), (45, 61, 62, 46), (46, 62, 63, 47), (47, 63, 49, 32), (32, 33, 34, 35, 36, 37, 38, 39, 40, 41, 42, 43, 44, 45, 46, 47), (33, 48, 50, 34), (48, 49, 63, 62, 61, 60, 59, 58, 57, 56, 55, 54, 53, 52, 51, 50), (32, 49, 48, 33), (80, 65, 64, 81), (91, 75, 76, 92), (64, 65, 79, 78, 77, 76, 75, 74, 73, 72, 71, 70, 69, 68, 67, 66), (80, 81, 82, 83, 84, 85, 86, 87, 88, 89, 90, 91, 92, 93, 94, 95), (84, 68, 69, 85), (92, 76, 77, 93), (85, 69, 70, 86), (93, 77, 78, 94), (86, 70, 71, 87), (94, 78, 79, 95), (87, 71, 72, 88), (95, 79, 65, 80), (88, 72, 73, 89), (81, 64, 66, 82), (89, 73, 74, 90), (82, 66, 67, 83), (90, 74, 75, 91), (83, 67, 68, 84), (98, 114, 113, 97), (99, 115, 114, 98), (100, 116, 115, 99), (101, 117, 116, 100), (102, 118, 117, 101), (103, 119, 118, 102), (104, 120, 119, 103), (105, 121, 120, 104), (106, 122, 121, 105), (107, 123, 122, 106), (108, 124, 123, 107), (109, 125, 124, 108), (110, 126, 125, 109), (111, 127, 126, 110), (97, 96, 111, 110, 109, 108, 107, 106, 105, 104, 103, 102, 101, 100, 99, 98), (96, 112, 127, 111), (112, 113, 114, 115, 116, 117, 118, 119, 120, 121, 122, 123, 124, 125, 126, 127), (97, 113, 112, 96), (130, 146, 145, 129), (131, 147, 146, 130), (132, 148, 147, 131), (133, 149, 148, 132), (134, 150, 149, 133), (135, 151, 150, 134), (136, 152, 151, 135), (137, 153, 152, 136), (138, 154, 153, 137), (139, 155, 154, 138), (140, 156, 155, 139), (141, 157, 156, 140), (142, 158, 157, 141), (143, 159, 158, 142), (129, 128, 143, 142, 141, 140, 139, 138, 137, 136, 135, 134, 133, 132, 131, 130), (128, 144, 159, 143), (144, 145, 146, 147, 148, 149, 150, 151, 152, 153, 154, 155, 156, 157, 158, 159), (129, 145, 144, 128), (176, 161, 160, 177), (187, 171, 172, 188), (160, 161, 175, 174, 173, 172, 171, 170, 169, 168, 167, 166, 165, 164, 163, 162), (176, 177, 178, 179, 180, 181, 182, 183, 184, 185, 186, 187, 188, 189, 190, 191), (180, 164, 165, 181), (188, 172, 173, 189), (181, 165, 166, 182), (189, 173, 174, 190), (182, 166, 167, 183), (190, 174, 175, 191), (183, 167, 168, 184), (191, 175, 161, 176), (184, 168, 169, 185), (177, 160, 162, 178), (185, 169, 170, 186), (178, 162, 163, 179), (186, 170, 171, 187), (179, 163, 164, 180), (192, 209, 208, 193), (192, 193, 194, 195, 196, 197, 198, 199, 200, 201, 202, 203, 204, 205, 206, 207), (198, 214, 215, 199), (208, 209, 223, 222, 221, 220, 219, 218, 217, 216, 215, 214, 213, 212, 211, 210), (206, 222, 223, 207), (199, 215, 216, 200), (207, 223, 209, 192), (200, 216, 217, 201), (193, 208, 210, 194), (201, 217, 218, 202), (194, 210, 211, 195), (202, 218, 219, 203), (195, 211, 212, 196), (203, 219, 220, 204), (196, 212, 213, 197), (204, 220, 221, 205), (197, 213, 214, 198), (205, 221, 222, 206), (226, 242, 243, 227), (227, 243, 244, 228), (228, 244, 245, 229), (229, 245, 246, 230), (230, 246, 247, 231), (231, 247, 248, 232), (232, 248, 249, 233), (233, 249, 250, 234), (234, 250, 251, 235), (235, 251, 252, 236), (236, 252, 253, 237), (237, 253, 254, 238), (238, 254, 255, 239), (239, 255, 241, 224), (224, 225, 226, 227, 228, 229, 230, 231, 232, 233, 234, 235, 236, 237, 238, 239), (225, 240, 242, 226), (240, 241, 255, 254, 253, 252, 251, 250, 249, 248, 247, 246, 245, 244, 243, 242), (224, 241, 240, 225)])
_uv = me_cilindro_009.uv_layers.new(name='MapaUV')
_uv.uv.foreach_set('vector', [1.0, 0.5, 1.0, 1.0, 0.9375, 1.0, 0.9375, 0.5, 0.75, 0.49, 0.8418, 0.4717, 0.9197, 0.4197, 0.9717, 0.3418, 0.99, 0.25, 0.9717, 0.1582, 0.9197, 0.08029, 0.8418, 0.02827, 0.75, 0.01, 0.6582, 0.02827, 0.5803, 0.08029, 0.5283, 0.1582, 0.51, 0.25, 0.5283, 0.3418, 0.5803, 0.4197, 0.6582, 0.4717, 0.625, 0.5, 0.625, 1.0, 0.5625, 1.0, 0.5625, 0.5, 0.3418, 0.4717, 0.25, 0.49, 0.1582, 0.4717, 0.08029, 0.4197, 0.02827, 0.3418, 0.01, 0.25, 0.02827, 0.1582, 0.08029, 0.08029, 0.1582, 0.02827, 0.25, 0.01, 0.3418, 0.02827, 0.4197, 0.08029, 0.4717, 0.1582, 0.49, 0.25, 0.4717, 0.3418, 0.4197, 0.4197, 0.125, 0.5, 0.125, 1.0, 0.0625, 1.0, 0.0625, 0.5, 0.5625, 0.5, 0.5625, 1.0, 0.5, 1.0, 0.5, 0.5, 0.0625, 0.5, 0.0625, 1.0, 0.0, 1.0, 0.0, 0.5, 0.5, 0.5, 0.5, 1.0, 0.4375, 1.0, 0.4375, 0.5, 0.9375, 0.5, 0.9375, 1.0, 0.875, 1.0, 0.875, 0.5, 0.4375, 0.5, 0.4375, 1.0, 0.375, 1.0, 0.375, 0.5, 0.875, 0.5, 0.875, 1.0, 0.8125, 1.0, 0.8125, 0.5, 0.375, 0.5, 0.375, 1.0, 0.3125, 1.0, 0.3125, 0.5, 0.8125, 0.5, 0.8125, 1.0, 0.75, 1.0, 0.75, 0.5, 0.3125, 0.5, 0.3125, 1.0, 0.25, 1.0, 0.25, 0.5, 0.75, 0.5, 0.75, 1.0, 0.6875, 1.0, 0.6875, 0.5, 0.25, 0.5, 0.25, 1.0, 0.1875, 1.0, 0.1875, 0.5, 0.6875, 0.5, 0.6875, 1.0, 0.625, 1.0, 0.625, 0.5, 0.1875, 0.5, 0.1875, 1.0, 0.125, 1.0, 0.125, 0.5, 0.875, 0.5, 0.875, 1.0, 0.8125, 1.0, 0.8125, 0.5, 0.8125, 0.5, 0.8125, 1.0, 0.75, 1.0, 0.75, 0.5, 0.75, 0.5, 0.75, 1.0, 0.6875, 1.0, 0.6875, 0.5, 0.6875, 0.5, 0.6875, 1.0, 0.625, 1.0, 0.625, 0.5, 0.625, 0.5, 0.625, 1.0, 0.5625, 1.0, 0.5625, 0.5, 0.5625, 0.5, 0.5625, 1.0, 0.5, 1.0, 0.5, 0.5, 0.5, 0.5, 0.5, 1.0, 0.4375, 1.0, 0.4375, 0.5, 0.4375, 0.5, 0.4375, 1.0, 0.375, 1.0, 0.375, 0.5, 0.375, 0.5, 0.375, 1.0, 0.3125, 1.0, 0.3125, 0.5, 0.3125, 0.5, 0.3125, 1.0, 0.25, 1.0, 0.25, 0.5, 0.25, 0.5, 0.25, 1.0, 0.1875, 1.0, 0.1875, 0.5, 0.1875, 0.5, 0.1875, 1.0, 0.125, 1.0, 0.125, 0.5, 0.125, 0.5, 0.125, 1.0, 0.0625, 1.0, 0.0625, 0.5, 0.0625, 0.5, 0.0625, 1.0, 0.0, 1.0, 0.0, 0.5, 0.75, 0.49, 0.8418, 0.4717, 0.9197, 0.4197, 0.9717, 0.3418, 0.99, 0.25, 0.9717, 0.1582, 0.9197, 0.08029, 0.8418, 0.02827, 0.75, 0.01, 0.6582, 0.02827, 0.5803, 0.08029, 0.5283, 0.1582, 0.51, 0.25, 0.5283, 0.3418, 0.5803, 0.4197, 0.6582, 0.4717, 0.9375, 0.5, 0.9375, 1.0, 0.875, 1.0, 0.875, 0.5, 0.3418, 0.4717, 0.25, 0.49, 0.1582, 0.4717, 0.08029, 0.4197, 0.02827, 0.3418, 0.01, 0.25, 0.02827, 0.1582, 0.08029, 0.08029, 0.1582, 0.02827, 0.25, 0.01, 0.3418, 0.02827, 0.4197, 0.08029, 0.4717, 0.1582, 0.49, 0.25, 0.4717, 0.3418, 0.4197, 0.4197, 1.0, 0.5, 1.0, 1.0, 0.9375, 1.0, 0.9375, 0.5, 1.0, 0.5, 1.0, 1.0, 0.9375, 1.0, 0.9375, 0.5, 0.3125, 0.5, 0.3125, 1.0, 0.25, 1.0, 0.25, 0.5, 0.3418, 0.4717, 0.25, 0.49, 0.1582, 0.4717, 0.08029, 0.4197, 0.02827, 0.3418, 0.01, 0.25, 0.02827, 0.1582, 0.08029, 0.08029, 0.1582, 0.02827, 0.25, 0.01, 0.3418, 0.02827, 0.4197, 0.08029, 0.4717, 0.1582, 0.49, 0.25, 0.4717, 0.3418, 0.4197, 0.4197, 0.75, 0.49, 0.8418, 0.4717, 0.9197, 0.4197, 0.9717, 0.3418, 0.99, 0.25, 0.9717, 0.1582, 0.9197, 0.08029, 0.8418, 0.02827, 0.75, 0.01, 0.6582, 0.02827, 0.5803, 0.08029, 0.5283, 0.1582, 0.51, 0.25, 0.5283, 0.3418, 0.5803, 0.4197, 0.6582, 0.4717, 0.75, 0.5, 0.75, 1.0, 0.6875, 1.0, 0.6875, 0.5, 0.25, 0.5, 0.25, 1.0, 0.1875, 1.0, 0.1875, 0.5, 0.6875, 0.5, 0.6875, 1.0, 0.625, 1.0, 0.625, 0.5, 0.1875, 0.5, 0.1875, 1.0, 0.125, 1.0, 0.125, 0.5, 0.625, 0.5, 0.625, 1.0, 0.5625, 1.0, 0.5625, 0.5, 0.125, 0.5, 0.125, 1.0, 0.0625, 1.0, 0.0625, 0.5, 0.5625, 0.5, 0.5625, 1.0, 0.5, 1.0, 0.5, 0.5, 0.0625, 0.5, 0.0625, 1.0, 0.0, 1.0, 0.0, 0.5, 0.5, 0.5, 0.5, 1.0, 0.4375, 1.0, 0.4375, 0.5, 0.9375, 0.5, 0.9375, 1.0, 0.875, 1.0, 0.875, 0.5, 0.4375, 0.5, 0.4375, 1.0, 0.375, 1.0, 0.375, 0.5, 0.875, 0.5, 0.875, 1.0, 0.8125, 1.0, 0.8125, 0.5, 0.375, 0.5, 0.375, 1.0, 0.3125, 1.0, 0.3125, 0.5, 0.8125, 0.5, 0.8125, 1.0, 0.75, 1.0, 0.75, 0.5, 0.875, 1.0, 0.875, 0.5, 0.9375, 0.5, 0.9375, 1.0, 0.8125, 1.0, 0.8125, 0.5, 0.875, 0.5, 0.875, 1.0, 0.75, 1.0, 0.75, 0.5, 0.8125, 0.5, 0.8125, 1.0, 0.6875, 1.0, 0.6875, 0.5, 0.75, 0.5, 0.75, 1.0, 0.625, 1.0, 0.625, 0.5, 0.6875, 0.5, 0.6875, 1.0, 0.5625, 1.0, 0.5625, 0.5, 0.625, 0.5, 0.625, 1.0, 0.5, 1.0, 0.5, 0.5, 0.5625, 0.5, 0.5625, 1.0, 0.4375, 1.0, 0.4375, 0.5, 0.5, 0.5, 0.5, 1.0, 0.375, 1.0, 0.375, 0.5, 0.4375, 0.5, 0.4375, 1.0, 0.3125, 1.0, 0.3125, 0.5, 0.375, 0.5, 0.375, 1.0, 0.25, 1.0, 0.25, 0.5, 0.3125, 0.5, 0.3125, 1.0, 0.1875, 1.0, 0.1875, 0.5, 0.25, 0.5, 0.25, 1.0, 0.125, 1.0, 0.125, 0.5, 0.1875, 0.5, 0.1875, 1.0, 0.0625, 1.0, 0.0625, 0.5, 0.125, 0.5, 0.125, 1.0, 0.3418, 0.4717, 0.25, 0.49, 0.1582, 0.4717, 0.08029, 0.4197, 0.02827, 0.3418, 0.01, 0.25, 0.02827, 0.1582, 0.08029, 0.08029, 0.1582, 0.02827, 0.25, 0.01, 0.3418, 0.02827, 0.4197, 0.08029, 0.4717, 0.1582, 0.49, 0.25, 0.4717, 0.3418, 0.4197, 0.4197, 0.0, 1.0, 0.0, 0.5, 0.0625, 0.5, 0.0625, 1.0, 0.75, 0.49, 0.8418, 0.4717, 0.9197, 0.4197, 0.9717, 0.3418, 0.99, 0.25, 0.9717, 0.1582, 0.9197, 0.08029, 0.8418, 0.02827, 0.75, 0.01, 0.6582, 0.02827, 0.5803, 0.08029, 0.5283, 0.1582, 0.51, 0.25, 0.5283, 0.3418, 0.5803, 0.4197, 0.6582, 0.4717, 0.9375, 1.0, 0.9375, 0.5, 1.0, 0.5, 1.0, 1.0, 0.875, 1.0, 0.875, 0.5, 0.9375, 0.5, 0.9375, 1.0, 0.8125, 1.0, 0.8125, 0.5, 0.875, 0.5, 0.875, 1.0, 0.75, 1.0, 0.75, 0.5, 0.8125, 0.5, 0.8125, 1.0, 0.6875, 1.0, 0.6875, 0.5, 0.75, 0.5, 0.75, 1.0, 0.625, 1.0, 0.625, 0.5, 0.6875, 0.5, 0.6875, 1.0, 0.5625, 1.0, 0.5625, 0.5, 0.625, 0.5, 0.625, 1.0, 0.5, 1.0, 0.5, 0.5, 0.5625, 0.5, 0.5625, 1.0, 0.4375, 1.0, 0.4375, 0.5, 0.5, 0.5, 0.5, 1.0, 0.375, 1.0, 0.375, 0.5, 0.4375, 0.5, 0.4375, 1.0, 0.3125, 1.0, 0.3125, 0.5, 0.375, 0.5, 0.375, 1.0, 0.25, 1.0, 0.25, 0.5, 0.3125, 0.5, 0.3125, 1.0, 0.1875, 1.0, 0.1875, 0.5, 0.25, 0.5, 0.25, 1.0, 0.125, 1.0, 0.125, 0.5, 0.1875, 0.5, 0.1875, 1.0, 0.0625, 1.0, 0.0625, 0.5, 0.125, 0.5, 0.125, 1.0, 0.3418, 0.4717, 0.25, 0.49, 0.1582, 0.4717, 0.08029, 0.4197, 0.02827, 0.3418, 0.01, 0.25, 0.02827, 0.1582, 0.08029, 0.08029, 0.1582, 0.02827, 0.25, 0.01, 0.3418, 0.02827, 0.4197, 0.08029, 0.4717, 0.1582, 0.49, 0.25, 0.4717, 0.3418, 0.4197, 0.4197, 0.0, 1.0, 0.0, 0.5, 0.0625, 0.5, 0.0625, 1.0, 0.75, 0.49, 0.8418, 0.4717, 0.9197, 0.4197, 0.9717, 0.3418, 0.99, 0.25, 0.9717, 0.1582, 0.9197, 0.08029, 0.8418, 0.02827, 0.75, 0.01, 0.6582, 0.02827, 0.5803, 0.08029, 0.5283, 0.1582, 0.51, 0.25, 0.5283, 0.3418, 0.5803, 0.4197, 0.6582, 0.4717, 0.9375, 1.0, 0.9375, 0.5, 1.0, 0.5, 1.0, 1.0, 1.0, 0.5, 1.0, 1.0, 0.9375, 1.0, 0.9375, 0.5, 0.3125, 0.5, 0.3125, 1.0, 0.25, 1.0, 0.25, 0.5, 0.3418, 0.4717, 0.25, 0.49, 0.1582, 0.4717, 0.08029, 0.4197, 0.02827, 0.3418, 0.01, 0.25, 0.02827, 0.1582, 0.08029, 0.08029, 0.1582, 0.02827, 0.25, 0.01, 0.3418, 0.02827, 0.4197, 0.08029, 0.4717, 0.1582, 0.49, 0.25, 0.4717, 0.3418, 0.4197, 0.4197, 0.75, 0.49, 0.8418, 0.4717, 0.9197, 0.4197, 0.9717, 0.3418, 0.99, 0.25, 0.9717, 0.1582, 0.9197, 0.08029, 0.8418, 0.02827, 0.75, 0.01, 0.6582, 0.02827, 0.5803, 0.08029, 0.5283, 0.1582, 0.51, 0.25, 0.5283, 0.3418, 0.5803, 0.4197, 0.6582, 0.4717, 0.75, 0.5, 0.75, 1.0, 0.6875, 1.0, 0.6875, 0.5, 0.25, 0.5, 0.25, 1.0, 0.1875, 1.0, 0.1875, 0.5, 0.6875, 0.5, 0.6875, 1.0, 0.625, 1.0, 0.625, 0.5, 0.1875, 0.5, 0.1875, 1.0, 0.125, 1.0, 0.125, 0.5, 0.625, 0.5, 0.625, 1.0, 0.5625, 1.0, 0.5625, 0.5, 0.125, 0.5, 0.125, 1.0, 0.0625, 1.0, 0.0625, 0.5, 0.5625, 0.5, 0.5625, 1.0, 0.5, 1.0, 0.5, 0.5, 0.0625, 0.5, 0.0625, 1.0, 0.0, 1.0, 0.0, 0.5, 0.5, 0.5, 0.5, 1.0, 0.4375, 1.0, 0.4375, 0.5, 0.9375, 0.5, 0.9375, 1.0, 0.875, 1.0, 0.875, 0.5, 0.4375, 0.5, 0.4375, 1.0, 0.375, 1.0, 0.375, 0.5, 0.875, 0.5, 0.875, 1.0, 0.8125, 1.0, 0.8125, 0.5, 0.375, 0.5, 0.375, 1.0, 0.3125, 1.0, 0.3125, 0.5, 0.8125, 0.5, 0.8125, 1.0, 0.75, 1.0, 0.75, 0.5, 1.0, 0.5, 1.0, 1.0, 0.9375, 1.0, 0.9375, 0.5, 0.75, 0.49, 0.8418, 0.4717, 0.9197, 0.4197, 0.9717, 0.3418, 0.99, 0.25, 0.9717, 0.1582, 0.9197, 0.08029, 0.8418, 0.02827, 0.75, 0.01, 0.6582, 0.02827, 0.5803, 0.08029, 0.5283, 0.1582, 0.51, 0.25, 0.5283, 0.3418, 0.5803, 0.4197, 0.6582, 0.4717, 0.625, 0.5, 0.625, 1.0, 0.5625, 1.0, 0.5625, 0.5, 0.3418, 0.4717, 0.25, 0.49, 0.1582, 0.4717, 0.08029, 0.4197, 0.02827, 0.3418, 0.01, 0.25, 0.02827, 0.1582, 0.08029, 0.08029, 0.1582, 0.02827, 0.25, 0.01, 0.3418, 0.02827, 0.4197, 0.08029, 0.4717, 0.1582, 0.49, 0.25, 0.4717, 0.3418, 0.4197, 0.4197, 0.125, 0.5, 0.125, 1.0, 0.0625, 1.0, 0.0625, 0.5, 0.5625, 0.5, 0.5625, 1.0, 0.5, 1.0, 0.5, 0.5, 0.0625, 0.5, 0.0625, 1.0, 0.0, 1.0, 0.0, 0.5, 0.5, 0.5, 0.5, 1.0, 0.4375, 1.0, 0.4375, 0.5, 0.9375, 0.5, 0.9375, 1.0, 0.875, 1.0, 0.875, 0.5, 0.4375, 0.5, 0.4375, 1.0, 0.375, 1.0, 0.375, 0.5, 0.875, 0.5, 0.875, 1.0, 0.8125, 1.0, 0.8125, 0.5, 0.375, 0.5, 0.375, 1.0, 0.3125, 1.0, 0.3125, 0.5, 0.8125, 0.5, 0.8125, 1.0, 0.75, 1.0, 0.75, 0.5, 0.3125, 0.5, 0.3125, 1.0, 0.25, 1.0, 0.25, 0.5, 0.75, 0.5, 0.75, 1.0, 0.6875, 1.0, 0.6875, 0.5, 0.25, 0.5, 0.25, 1.0, 0.1875, 1.0, 0.1875, 0.5, 0.6875, 0.5, 0.6875, 1.0, 0.625, 1.0, 0.625, 0.5, 0.1875, 0.5, 0.1875, 1.0, 0.125, 1.0, 0.125, 0.5, 0.875, 0.5, 0.875, 1.0, 0.8125, 1.0, 0.8125, 0.5, 0.8125, 0.5, 0.8125, 1.0, 0.75, 1.0, 0.75, 0.5, 0.75, 0.5, 0.75, 1.0, 0.6875, 1.0, 0.6875, 0.5, 0.6875, 0.5, 0.6875, 1.0, 0.625, 1.0, 0.625, 0.5, 0.625, 0.5, 0.625, 1.0, 0.5625, 1.0, 0.5625, 0.5, 0.5625, 0.5, 0.5625, 1.0, 0.5, 1.0, 0.5, 0.5, 0.5, 0.5, 0.5, 1.0, 0.4375, 1.0, 0.4375, 0.5, 0.4375, 0.5, 0.4375, 1.0, 0.375, 1.0, 0.375, 0.5, 0.375, 0.5, 0.375, 1.0, 0.3125, 1.0, 0.3125, 0.5, 0.3125, 0.5, 0.3125, 1.0, 0.25, 1.0, 0.25, 0.5, 0.25, 0.5, 0.25, 1.0, 0.1875, 1.0, 0.1875, 0.5, 0.1875, 0.5, 0.1875, 1.0, 0.125, 1.0, 0.125, 0.5, 0.125, 0.5, 0.125, 1.0, 0.0625, 1.0, 0.0625, 0.5, 0.0625, 0.5, 0.0625, 1.0, 0.0, 1.0, 0.0, 0.5, 0.75, 0.49, 0.8418, 0.4717, 0.9197, 0.4197, 0.9717, 0.3418, 0.99, 0.25, 0.9717, 0.1582, 0.9197, 0.08029, 0.8418, 0.02827, 0.75, 0.01, 0.6582, 0.02827, 0.5803, 0.08029, 0.5283, 0.1582, 0.51, 0.25, 0.5283, 0.3418, 0.5803, 0.4197, 0.6582, 0.4717, 0.9375, 0.5, 0.9375, 1.0, 0.875, 1.0, 0.875, 0.5, 0.3418, 0.4717, 0.25, 0.49, 0.1582, 0.4717, 0.08029, 0.4197, 0.02827, 0.3418, 0.01, 0.25, 0.02827, 0.1582, 0.08029, 0.08029, 0.1582, 0.02827, 0.25, 0.01, 0.3418, 0.02827, 0.4197, 0.08029, 0.4717, 0.1582, 0.49, 0.25, 0.4717, 0.3418, 0.4197, 0.4197, 1.0, 0.5, 1.0, 1.0, 0.9375, 1.0, 0.9375, 0.5])
me_cilindro_009.update()

# ---- objects
ob_light = bpy.data.objects.new('Light', light_light)
ob_camera = bpy.data.objects.new('Camera', cam_camera)
ob_cilindro = bpy.data.objects.new('Cilindro', me_cilindro)
ob_cilindro_005 = bpy.data.objects.new('Cilindro.005', me_cilindro_009)

# ---- transforms, parenting, visibility, modifiers, constraints
ob_light.location = (4.076, 1.005, 5.904)
ob_light.rotation_euler = (0.6503, 0.05522, 1.866)
ob_light.lock_rotations_4d = False
ob_light.empty_display_type = 'ARROWS'
ob_light.color = (0.0, 0.0, 0.0, 0.0)
ob_light.lineart.crease_threshold = 0.0
ob_camera.location = (7.359, -6.926, 4.958)
ob_camera.rotation_euler = (1.109, 0.0, 0.8149)
ob_camera.lock_rotations_4d = False
ob_camera.empty_display_type = 'ARROWS'
ob_camera.color = (0.0, 0.0, 0.0, 0.0)
ob_camera.display_type = 'WIRE'
ob_camera.lineart.crease_threshold = 0.0
ob_cilindro.location = (3.831, 3.801, 2.6)
_m = ob_cilindro.modifiers.new('Auto Smooth', 'NODES')
_m.node_group = ng_auto_smooth
_gi = [s.identifier for s in ng_auto_smooth.interface.items_tree if s.item_type == 'SOCKET' and s.in_out == 'INPUT']
_m[_gi[1]] = 0.5236  # Angle
ob_cilindro_005.location = (4.067, 2.295, 7.093)
ob_cilindro_005.rotation_euler = (0.7854, -0.0, 0.0)

# ---- collection membership
col_collection.objects.link(ob_light)
col_collection.objects.link(ob_camera)
col_collection.objects.link(ob_cilindro)
col_collection.objects.link(ob_cilindro_005)

# ---- scene / render settings (as saved in the file)
scene.camera = ob_camera
scene.frame_start = 1; scene.frame_end = 250; scene.frame_set(98)
scene.render.engine = 'BLENDER_EEVEE_NEXT'
scene.cycles.sampling_pattern = 'TABULATED_SOBOL'
scene.view_settings.view_transform = 'Filmic'
bpy.context.view_layer.update()

